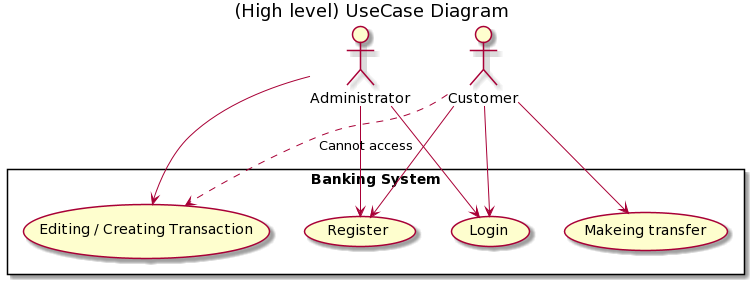

The diagram above was rendered by PlantUML. Its source (embedded in the PNG):
@startuml
title (High level) UseCase Diagram

rectangle "Banking System" {
    (Login)
    (Register)
    (Makeing transfer) as m1
    (Editing / Creating Transaction) as a1
}

:Customer: 
:Administrator:

Customer --> (Login)
Customer --> (Register)
Customer --> (m1)
Administrator --> (Login)
Administrator --> (Register)
Administrator --> (a1)
Customer ..> (a1) : Cannot access
@enduml